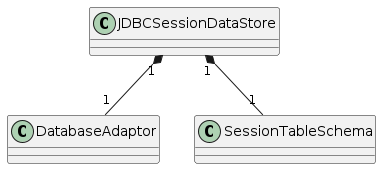

The diagram above was rendered by PlantUML. Its source (embedded in the PNG):
@startuml
class JDBCSessionDataStore
class DatabaseAdaptor
class SessionTableSchema

JDBCSessionDataStore "1" *-- "1" DatabaseAdaptor
JDBCSessionDataStore "1" *-- "1" SessionTableSchema
@enduml